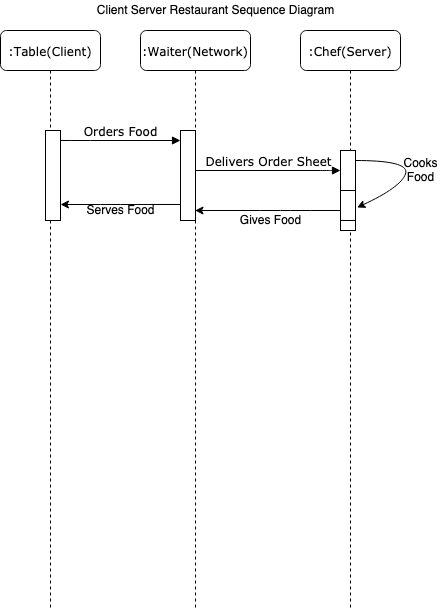

The diagram above was exported from draw.io. Its source (the exported page's mxGraphModel, read from the mxfile embedded in the PNG):
<mxGraphModel dx="1186" dy="629" grid="1" gridSize="10" guides="1" tooltips="1" connect="1" arrows="1" fold="1" page="1" pageScale="1" pageWidth="1100" pageHeight="850" background="#ffffff" math="0" shadow="0">
  <root>
    <mxCell id="0" />
    <mxCell id="1" parent="0" />
    <mxCell id="7baba1c4bc27f4b0-2" value=":Waiter(Network)" style="shape=umlLifeline;perimeter=lifelinePerimeter;whiteSpace=wrap;html=1;container=1;collapsible=0;recursiveResize=0;outlineConnect=0;rounded=1;shadow=0;comic=0;labelBackgroundColor=none;strokeWidth=1;fontFamily=Verdana;fontSize=12;align=center;" parent="1" vertex="1">
      <mxGeometry x="240" y="80" width="110" height="580" as="geometry" />
    </mxCell>
    <mxCell id="7baba1c4bc27f4b0-10" value="" style="html=1;points=[];perimeter=orthogonalPerimeter;rounded=0;shadow=0;comic=0;labelBackgroundColor=none;strokeWidth=1;fontFamily=Verdana;fontSize=12;align=center;" parent="7baba1c4bc27f4b0-2" vertex="1">
      <mxGeometry x="40" y="100" width="15" height="90" as="geometry" />
    </mxCell>
    <mxCell id="7baba1c4bc27f4b0-3" value="&lt;div&gt;:Chef(Server)&lt;/div&gt;" style="shape=umlLifeline;perimeter=lifelinePerimeter;whiteSpace=wrap;html=1;container=1;collapsible=0;recursiveResize=0;outlineConnect=0;rounded=1;shadow=0;comic=0;labelBackgroundColor=none;strokeWidth=1;fontFamily=Verdana;fontSize=12;align=center;" parent="1" vertex="1">
      <mxGeometry x="400" y="80" width="100" height="580" as="geometry" />
    </mxCell>
    <mxCell id="7baba1c4bc27f4b0-13" value="" style="html=1;points=[];perimeter=orthogonalPerimeter;rounded=0;shadow=0;comic=0;labelBackgroundColor=none;strokeWidth=1;fontFamily=Verdana;fontSize=12;align=center;" parent="7baba1c4bc27f4b0-3" vertex="1">
      <mxGeometry x="40" y="120" width="15" height="80" as="geometry" />
    </mxCell>
    <mxCell id="7baba1c4bc27f4b0-25" value="" style="html=1;points=[];perimeter=orthogonalPerimeter;rounded=0;shadow=0;comic=0;labelBackgroundColor=none;strokeColor=#000000;strokeWidth=1;fillColor=#FFFFFF;fontFamily=Verdana;fontSize=12;fontColor=#000000;align=center;" parent="7baba1c4bc27f4b0-3" vertex="1">
      <mxGeometry x="40" y="160" width="15" height="30" as="geometry" />
    </mxCell>
    <mxCell id="xyjAavA62k8c4ldcb1OY-1" value="" style="curved=1;endArrow=classic;html=1;entryX=1.1;entryY=0.567;entryDx=0;entryDy=0;entryPerimeter=0;" parent="7baba1c4bc27f4b0-3" source="7baba1c4bc27f4b0-13" target="7baba1c4bc27f4b0-25" edge="1">
      <mxGeometry width="50" height="50" relative="1" as="geometry">
        <mxPoint x="60" y="130" as="sourcePoint" />
        <mxPoint x="110" y="180" as="targetPoint" />
        <Array as="points">
          <mxPoint x="110" y="130" />
          <mxPoint x="100" y="157" />
        </Array>
      </mxGeometry>
    </mxCell>
    <mxCell id="7baba1c4bc27f4b0-8" value=":Table(Client)" style="shape=umlLifeline;perimeter=lifelinePerimeter;whiteSpace=wrap;html=1;container=1;collapsible=0;recursiveResize=0;outlineConnect=0;rounded=1;shadow=0;comic=0;labelBackgroundColor=none;strokeWidth=1;fontFamily=Verdana;fontSize=12;align=center;" parent="1" vertex="1">
      <mxGeometry x="100" y="80" width="100" height="580" as="geometry" />
    </mxCell>
    <mxCell id="7baba1c4bc27f4b0-9" value="" style="html=1;points=[];perimeter=orthogonalPerimeter;rounded=0;shadow=0;comic=0;labelBackgroundColor=none;strokeWidth=1;fontFamily=Verdana;fontSize=12;align=center;" parent="7baba1c4bc27f4b0-8" vertex="1">
      <mxGeometry x="45" y="100" width="15" height="90" as="geometry" />
    </mxCell>
    <mxCell id="7baba1c4bc27f4b0-11" value="Orders Food" style="html=1;verticalAlign=bottom;endArrow=block;labelBackgroundColor=none;fontFamily=Verdana;fontSize=12;edgeStyle=elbowEdgeStyle;elbow=vertical;" parent="1" source="7baba1c4bc27f4b0-9" edge="1">
      <mxGeometry relative="1" as="geometry">
        <mxPoint x="220" y="190" as="sourcePoint" />
        <mxPoint x="280" y="190" as="targetPoint" />
        <Array as="points">
          <mxPoint x="180" y="190" />
        </Array>
      </mxGeometry>
    </mxCell>
    <mxCell id="7baba1c4bc27f4b0-14" value="Delivers Order Sheet" style="html=1;verticalAlign=bottom;endArrow=block;labelBackgroundColor=none;fontFamily=Verdana;fontSize=12;edgeStyle=elbowEdgeStyle;elbow=vertical;" parent="1" source="7baba1c4bc27f4b0-10" edge="1">
      <mxGeometry relative="1" as="geometry">
        <mxPoint x="370" y="200" as="sourcePoint" />
        <mxPoint x="440" y="220" as="targetPoint" />
        <Array as="points">
          <mxPoint x="430" y="220" />
          <mxPoint x="370" y="220" />
        </Array>
      </mxGeometry>
    </mxCell>
    <mxCell id="_EgmRAr3IdnW2dMEkcoV-3" value="" style="endArrow=classic;html=1;exitX=0;exitY=0.667;exitDx=0;exitDy=0;exitPerimeter=0;" parent="1" source="7baba1c4bc27f4b0-25" target="7baba1c4bc27f4b0-2" edge="1">
      <mxGeometry width="50" height="50" relative="1" as="geometry">
        <mxPoint x="440" y="260" as="sourcePoint" />
        <mxPoint x="410" y="250" as="targetPoint" />
        <Array as="points">
          <mxPoint x="400" y="260" />
          <mxPoint x="370" y="260" />
        </Array>
      </mxGeometry>
    </mxCell>
    <mxCell id="_EgmRAr3IdnW2dMEkcoV-4" value="Gives Food" style="text;html=1;align=center;verticalAlign=middle;resizable=0;points=[];autosize=1;" parent="1" vertex="1">
      <mxGeometry x="330" y="260" width="80" height="20" as="geometry" />
    </mxCell>
    <mxCell id="_EgmRAr3IdnW2dMEkcoV-5" value="" style="endArrow=classic;html=1;exitX=0;exitY=0.822;exitDx=0;exitDy=0;exitPerimeter=0;" parent="1" source="7baba1c4bc27f4b0-10" edge="1">
      <mxGeometry width="50" height="50" relative="1" as="geometry">
        <mxPoint x="280" y="254" as="sourcePoint" />
        <mxPoint x="160" y="254" as="targetPoint" />
        <Array as="points">
          <mxPoint x="210" y="254" />
        </Array>
      </mxGeometry>
    </mxCell>
    <mxCell id="_EgmRAr3IdnW2dMEkcoV-6" value="Serves Food" style="text;html=1;align=center;verticalAlign=middle;resizable=0;points=[];autosize=1;" parent="1" vertex="1">
      <mxGeometry x="180" y="250" width="80" height="20" as="geometry" />
    </mxCell>
    <mxCell id="xyjAavA62k8c4ldcb1OY-2" value="&lt;div&gt;Cooks&lt;/div&gt;&lt;div&gt;Food&lt;br&gt;&lt;/div&gt;" style="text;html=1;align=center;verticalAlign=middle;resizable=0;points=[];autosize=1;" parent="1" vertex="1">
      <mxGeometry x="495" y="205" width="50" height="30" as="geometry" />
    </mxCell>
    <mxCell id="KKRjIobVOYMTNjI1_XRe-1" value="Client Server Restaurant Sequence Diagram" style="text;html=1;align=center;verticalAlign=middle;resizable=0;points=[];autosize=1;" parent="1" vertex="1">
      <mxGeometry x="190" y="50" width="250" height="20" as="geometry" />
    </mxCell>
  </root>
</mxGraphModel>